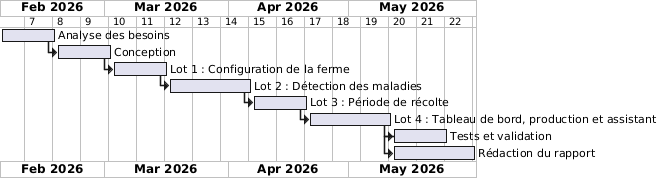

The diagram above was rendered by PlantUML. Its source (embedded in the PNG):
@startgantt
Project starts 2026-02-03
printscale weekly

[Analyse des besoins] lasts 2 weeks
[Conception] starts at [Analyse des besoins]'s end and lasts 2 weeks
[Lot 1 : Configuration de la ferme] starts at [Conception]'s end and lasts 2 weeks
[Lot 2 : Détection des maladies] starts at [Lot 1 : Configuration de la ferme]'s end and lasts 3 weeks
[Lot 3 : Période de récolte] starts at [Lot 2 : Détection des maladies]'s end and lasts 2 weeks
[Lot 4 : Tableau de bord, production et assistant] starts at [Lot 3 : Période de récolte]'s end and lasts 3 weeks
[Tests et validation] starts at [Lot 4 : Tableau de bord, production et assistant]'s end and lasts 2 weeks
[Rédaction du rapport] starts at [Tests et validation]'s start and lasts 3 weeks
@endgantt